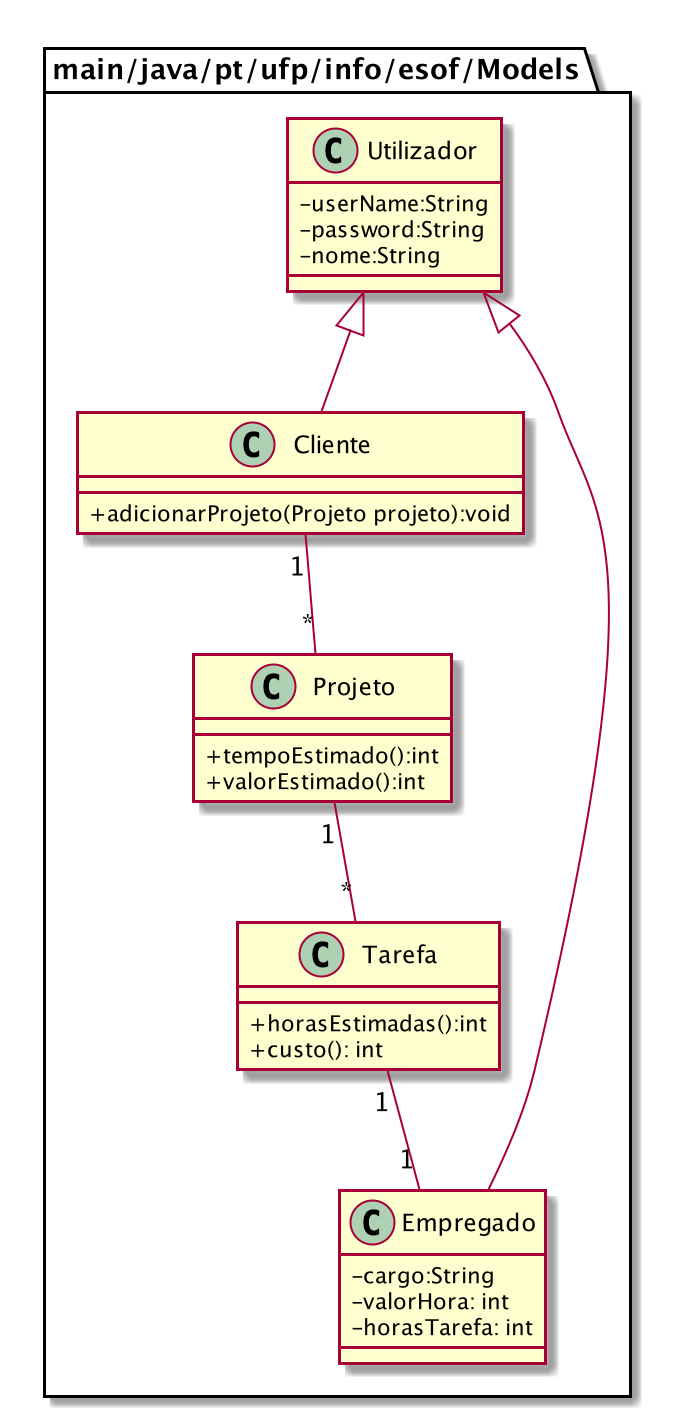

The diagram above was rendered by PlantUML. Its source (embedded in the PNG):
@startuml diagramaClasses

skinparam classAttributeIconSize 0
package "main/java/pt/ufp/info/esof/Models"{

    class Utilizador{
            - userName:String
            - password:String
            - nome:String
    }
    class Cliente{
        + adicionarProjeto(Projeto projeto):void
    }
    class Projeto{
        + tempoEstimado():int
        + valorEstimado():int
    }
    class Tarefa{
        + horasEstimadas():int
        + custo(): int
    }
    class Empregado{
        - cargo:String
        - valorHora: int
        - horasTarefa: int
    }

    Utilizador <|-- Cliente
    Utilizador <|-- Empregado

    Cliente "1" --"*" Projeto
    Projeto "1" -- "*" Tarefa
    Tarefa "1" -- "1" Empregado

}

@enduml